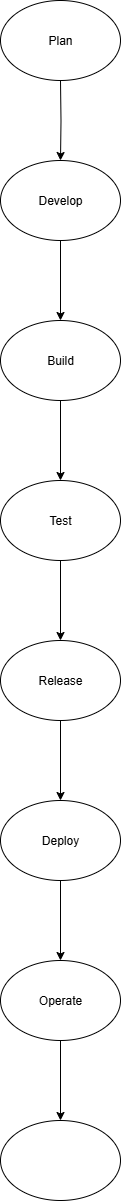

The diagram above was exported from draw.io. Its source (the exported page's mxGraphModel, read from the mxfile embedded in the PNG):
<mxGraphModel dx="1042" dy="510" grid="1" gridSize="10" guides="1" tooltips="1" connect="1" arrows="1" fold="1" page="1" pageScale="1" pageWidth="827" pageHeight="1169" math="0" shadow="0">
  <root>
    <mxCell id="0" />
    <mxCell id="1" parent="0" />
    <mxCell id="vOkAz5xZ_fsgDrhLgips-2" value="" style="edgeStyle=orthogonalEdgeStyle;rounded=0;orthogonalLoop=1;jettySize=auto;html=1;" edge="1" parent="1" target="vOkAz5xZ_fsgDrhLgips-1">
      <mxGeometry relative="1" as="geometry">
        <mxPoint x="380" y="120" as="sourcePoint" />
      </mxGeometry>
    </mxCell>
    <mxCell id="vOkAz5xZ_fsgDrhLgips-4" value="" style="edgeStyle=orthogonalEdgeStyle;rounded=0;orthogonalLoop=1;jettySize=auto;html=1;" edge="1" parent="1" source="vOkAz5xZ_fsgDrhLgips-1" target="vOkAz5xZ_fsgDrhLgips-3">
      <mxGeometry relative="1" as="geometry" />
    </mxCell>
    <mxCell id="vOkAz5xZ_fsgDrhLgips-1" value="Develop" style="ellipse;whiteSpace=wrap;html=1;" vertex="1" parent="1">
      <mxGeometry x="320" y="200" width="120" height="80" as="geometry" />
    </mxCell>
    <mxCell id="vOkAz5xZ_fsgDrhLgips-6" value="" style="edgeStyle=orthogonalEdgeStyle;rounded=0;orthogonalLoop=1;jettySize=auto;html=1;" edge="1" parent="1" source="vOkAz5xZ_fsgDrhLgips-3" target="vOkAz5xZ_fsgDrhLgips-5">
      <mxGeometry relative="1" as="geometry" />
    </mxCell>
    <mxCell id="vOkAz5xZ_fsgDrhLgips-3" value="Build" style="ellipse;whiteSpace=wrap;html=1;" vertex="1" parent="1">
      <mxGeometry x="320" y="360" width="120" height="80" as="geometry" />
    </mxCell>
    <mxCell id="vOkAz5xZ_fsgDrhLgips-8" value="" style="edgeStyle=orthogonalEdgeStyle;rounded=0;orthogonalLoop=1;jettySize=auto;html=1;" edge="1" parent="1" source="vOkAz5xZ_fsgDrhLgips-5" target="vOkAz5xZ_fsgDrhLgips-7">
      <mxGeometry relative="1" as="geometry" />
    </mxCell>
    <mxCell id="vOkAz5xZ_fsgDrhLgips-5" value="Test" style="ellipse;whiteSpace=wrap;html=1;" vertex="1" parent="1">
      <mxGeometry x="320" y="520" width="120" height="80" as="geometry" />
    </mxCell>
    <mxCell id="vOkAz5xZ_fsgDrhLgips-10" value="" style="edgeStyle=orthogonalEdgeStyle;rounded=0;orthogonalLoop=1;jettySize=auto;html=1;" edge="1" parent="1" source="vOkAz5xZ_fsgDrhLgips-7" target="vOkAz5xZ_fsgDrhLgips-9">
      <mxGeometry relative="1" as="geometry" />
    </mxCell>
    <mxCell id="vOkAz5xZ_fsgDrhLgips-7" value="Release" style="ellipse;whiteSpace=wrap;html=1;" vertex="1" parent="1">
      <mxGeometry x="320" y="680" width="120" height="80" as="geometry" />
    </mxCell>
    <mxCell id="vOkAz5xZ_fsgDrhLgips-12" value="" style="edgeStyle=orthogonalEdgeStyle;rounded=0;orthogonalLoop=1;jettySize=auto;html=1;" edge="1" parent="1" source="vOkAz5xZ_fsgDrhLgips-9" target="vOkAz5xZ_fsgDrhLgips-11">
      <mxGeometry relative="1" as="geometry" />
    </mxCell>
    <mxCell id="vOkAz5xZ_fsgDrhLgips-9" value="Deploy" style="ellipse;whiteSpace=wrap;html=1;" vertex="1" parent="1">
      <mxGeometry x="320" y="840" width="120" height="80" as="geometry" />
    </mxCell>
    <mxCell id="vOkAz5xZ_fsgDrhLgips-14" value="" style="edgeStyle=orthogonalEdgeStyle;rounded=0;orthogonalLoop=1;jettySize=auto;html=1;" edge="1" parent="1" source="vOkAz5xZ_fsgDrhLgips-11" target="vOkAz5xZ_fsgDrhLgips-13">
      <mxGeometry relative="1" as="geometry" />
    </mxCell>
    <mxCell id="vOkAz5xZ_fsgDrhLgips-11" value="Operate" style="ellipse;whiteSpace=wrap;html=1;" vertex="1" parent="1">
      <mxGeometry x="320" y="1000" width="120" height="80" as="geometry" />
    </mxCell>
    <mxCell id="vOkAz5xZ_fsgDrhLgips-13" value="" style="ellipse;whiteSpace=wrap;html=1;" vertex="1" parent="1">
      <mxGeometry x="320" y="1160" width="120" height="80" as="geometry" />
    </mxCell>
    <mxCell id="vOkAz5xZ_fsgDrhLgips-15" value="Plan" style="ellipse;whiteSpace=wrap;html=1;" vertex="1" parent="1">
      <mxGeometry x="320" y="40" width="120" height="80" as="geometry" />
    </mxCell>
  </root>
</mxGraphModel>